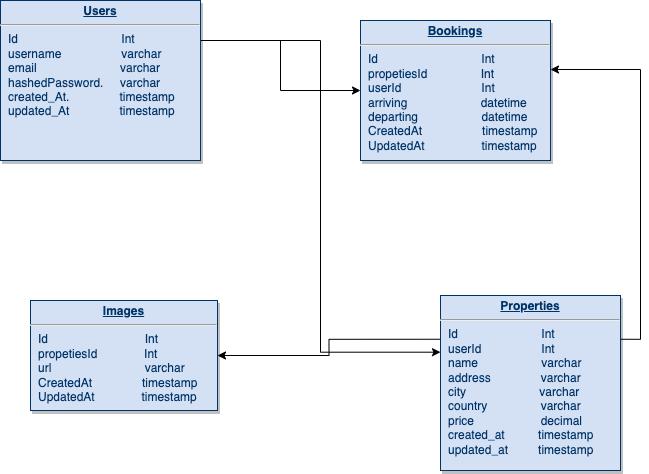

The diagram above was exported from draw.io. Its source (the exported page's mxGraphModel, read from the mxfile embedded in the PNG):
<mxGraphModel dx="1120" dy="1923" grid="1" gridSize="10" guides="1" tooltips="1" connect="1" arrows="1" fold="1" page="1" pageScale="1" pageWidth="826" pageHeight="1169" background="none" math="0" shadow="0">
  <root>
    <mxCell id="0" />
    <mxCell id="1" parent="0" />
    <mxCell id="peT8gavieeZekGmyRwX5-118" style="edgeStyle=orthogonalEdgeStyle;rounded=0;orthogonalLoop=1;jettySize=auto;html=1;exitX=0;exitY=0.25;exitDx=0;exitDy=0;" edge="1" parent="1" source="21" target="29">
      <mxGeometry relative="1" as="geometry" />
    </mxCell>
    <mxCell id="peT8gavieeZekGmyRwX5-125" style="edgeStyle=orthogonalEdgeStyle;rounded=0;orthogonalLoop=1;jettySize=auto;html=1;exitX=1;exitY=0.25;exitDx=0;exitDy=0;entryX=1;entryY=0.35;entryDx=0;entryDy=0;entryPerimeter=0;strokeColor=default;" edge="1" parent="1" source="21" target="24">
      <mxGeometry relative="1" as="geometry" />
    </mxCell>
    <mxCell id="21" value="&lt;p style=&quot;margin: 0px ; margin-top: 4px ; text-align: center ; text-decoration: underline&quot;&gt;&lt;b&gt;Properties&lt;/b&gt;&lt;/p&gt;&lt;hr&gt;&lt;p style=&quot;margin: 0px ; margin-left: 8px&quot;&gt;Id&amp;nbsp; &amp;nbsp; &amp;nbsp; &amp;nbsp; &amp;nbsp; &amp;nbsp; &amp;nbsp; &amp;nbsp; &amp;nbsp; &amp;nbsp; &amp;nbsp; &amp;nbsp; &amp;nbsp;Int&amp;nbsp; &amp;nbsp; &amp;nbsp;&amp;nbsp;&lt;/p&gt;&lt;p style=&quot;margin: 0px ; margin-left: 8px&quot;&gt;userId&amp;nbsp; &amp;nbsp; &amp;nbsp; &amp;nbsp; &amp;nbsp; &amp;nbsp; &amp;nbsp; &amp;nbsp; &amp;nbsp; Int&lt;/p&gt;&lt;p style=&quot;margin: 0px ; margin-left: 8px&quot;&gt;name&amp;nbsp; &amp;nbsp; &amp;nbsp; &amp;nbsp; &amp;nbsp; &amp;nbsp; &amp;nbsp; &amp;nbsp; &amp;nbsp; &amp;nbsp;varchar&lt;/p&gt;&lt;p style=&quot;margin: 0px ; margin-left: 8px&quot;&gt;address&amp;nbsp; &amp;nbsp; &amp;nbsp; &amp;nbsp; &amp;nbsp; &amp;nbsp; &amp;nbsp; &amp;nbsp;varchar&lt;/p&gt;&lt;p style=&quot;margin: 0px ; margin-left: 8px&quot;&gt;city&amp;nbsp; &amp;nbsp; &amp;nbsp; &amp;nbsp; &amp;nbsp; &amp;nbsp; &amp;nbsp; &amp;nbsp; &amp;nbsp; &amp;nbsp; &amp;nbsp; varchar&lt;/p&gt;&lt;p style=&quot;margin: 0px ; margin-left: 8px&quot;&gt;country&amp;nbsp; &amp;nbsp; &amp;nbsp; &amp;nbsp; &amp;nbsp; &amp;nbsp; &amp;nbsp; &amp;nbsp; varchar&lt;/p&gt;&lt;p style=&quot;margin: 0px ; margin-left: 8px&quot;&gt;price&amp;nbsp; &amp;nbsp; &amp;nbsp; &amp;nbsp; &amp;nbsp; &amp;nbsp; &amp;nbsp; &amp;nbsp; &amp;nbsp; &amp;nbsp; decimal&lt;/p&gt;&lt;p style=&quot;margin: 0px ; margin-left: 8px&quot;&gt;created_at&amp;nbsp; &amp;nbsp; &amp;nbsp; &amp;nbsp; &amp;nbsp; timestamp&lt;/p&gt;&lt;p style=&quot;margin: 0px ; margin-left: 8px&quot;&gt;updated_at&amp;nbsp; &amp;nbsp; &amp;nbsp; &amp;nbsp; &amp;nbsp;timestamp&lt;/p&gt;&lt;p style=&quot;margin: 0px ; margin-left: 8px&quot;&gt;&lt;br&gt;&lt;/p&gt;" style="verticalAlign=top;align=left;overflow=fill;fontSize=12;fontFamily=Helvetica;html=1;strokeColor=#003366;shadow=1;fillColor=#D4E1F5;fontColor=#003366" parent="1" vertex="1">
      <mxGeometry x="470" y="285" width="180" height="175" as="geometry" />
    </mxCell>
    <mxCell id="24" value="&lt;p style=&quot;margin: 0px ; margin-top: 4px ; text-align: center ; text-decoration: underline&quot;&gt;&lt;b&gt;Bookings&lt;/b&gt;&lt;/p&gt;&lt;hr&gt;&lt;p style=&quot;margin: 0px ; margin-left: 8px&quot;&gt;Id&amp;nbsp; &amp;nbsp; &amp;nbsp; &amp;nbsp; &amp;nbsp; &amp;nbsp; &amp;nbsp; &amp;nbsp; &amp;nbsp; &amp;nbsp; &amp;nbsp; &amp;nbsp; &amp;nbsp; &amp;nbsp; &amp;nbsp; &amp;nbsp;Int&lt;/p&gt;&lt;p style=&quot;margin: 0px ; margin-left: 8px&quot;&gt;propetiesId&amp;nbsp; &amp;nbsp; &amp;nbsp; &amp;nbsp; &amp;nbsp; &amp;nbsp; &amp;nbsp; &amp;nbsp; Int&lt;/p&gt;&lt;p style=&quot;margin: 0px ; margin-left: 8px&quot;&gt;userId&amp;nbsp; &amp;nbsp; &amp;nbsp; &amp;nbsp; &amp;nbsp; &amp;nbsp; &amp;nbsp; &amp;nbsp; &amp;nbsp; &amp;nbsp; &amp;nbsp; &amp;nbsp; Int&lt;/p&gt;&lt;p style=&quot;margin: 0px ; margin-left: 8px&quot;&gt;arriving&amp;nbsp; &amp;nbsp; &amp;nbsp; &amp;nbsp; &amp;nbsp; &amp;nbsp; &amp;nbsp; &amp;nbsp; &amp;nbsp; &amp;nbsp; &amp;nbsp; datetime&lt;/p&gt;&lt;p style=&quot;margin: 0px ; margin-left: 8px&quot;&gt;departing&amp;nbsp; &amp;nbsp; &amp;nbsp; &amp;nbsp; &amp;nbsp; &amp;nbsp; &amp;nbsp; &amp;nbsp; &amp;nbsp; &amp;nbsp;datetime&lt;/p&gt;&lt;p style=&quot;margin: 0px ; margin-left: 8px&quot;&gt;CreatedAt&amp;nbsp; &amp;nbsp; &amp;nbsp; &amp;nbsp; &amp;nbsp; &amp;nbsp; &amp;nbsp; &amp;nbsp; &amp;nbsp; timestamp&lt;/p&gt;&lt;p style=&quot;margin: 0px ; margin-left: 8px&quot;&gt;UpdatedAt&amp;nbsp; &amp;nbsp; &amp;nbsp; &amp;nbsp; &amp;nbsp; &amp;nbsp; &amp;nbsp; &amp;nbsp; &amp;nbsp;timestamp&lt;/p&gt;&lt;p style=&quot;margin: 0px ; margin-left: 8px&quot;&gt;&lt;br&gt;&lt;/p&gt;" style="verticalAlign=top;align=left;overflow=fill;fontSize=12;fontFamily=Helvetica;html=1;strokeColor=#003366;shadow=1;fillColor=#D4E1F5;fontColor=#003366" parent="1" vertex="1">
      <mxGeometry x="390" y="10" width="190" height="140" as="geometry" />
    </mxCell>
    <mxCell id="peT8gavieeZekGmyRwX5-116" style="edgeStyle=orthogonalEdgeStyle;rounded=0;orthogonalLoop=1;jettySize=auto;html=1;exitX=1;exitY=0.25;exitDx=0;exitDy=0;entryX=0;entryY=0.5;entryDx=0;entryDy=0;" edge="1" parent="1" source="25" target="24">
      <mxGeometry relative="1" as="geometry" />
    </mxCell>
    <mxCell id="peT8gavieeZekGmyRwX5-117" style="edgeStyle=orthogonalEdgeStyle;rounded=0;orthogonalLoop=1;jettySize=auto;html=1;exitX=1;exitY=0.25;exitDx=0;exitDy=0;entryX=0;entryY=0.324;entryDx=0;entryDy=0;entryPerimeter=0;" edge="1" parent="1" source="25" target="21">
      <mxGeometry relative="1" as="geometry" />
    </mxCell>
    <mxCell id="25" value="&lt;p style=&quot;margin: 0px ; margin-top: 4px ; text-align: center ; text-decoration: underline&quot;&gt;&lt;b&gt;Users&lt;/b&gt;&lt;/p&gt;&lt;hr&gt;&lt;p style=&quot;margin: 0px ; margin-left: 8px&quot;&gt;Id&amp;nbsp; &amp;nbsp; &amp;nbsp; &amp;nbsp; &amp;nbsp; &amp;nbsp; &amp;nbsp; &amp;nbsp; &amp;nbsp; &amp;nbsp; &amp;nbsp; &amp;nbsp; &amp;nbsp; &amp;nbsp; &amp;nbsp; &amp;nbsp;Int&amp;nbsp; &amp;nbsp; &amp;nbsp; &amp;nbsp;&lt;/p&gt;&lt;p style=&quot;margin: 0px ; margin-left: 8px&quot;&gt;username&amp;nbsp; &amp;nbsp; &amp;nbsp; &amp;nbsp; &amp;nbsp; &amp;nbsp; &amp;nbsp; &amp;nbsp; &amp;nbsp; varchar&lt;/p&gt;&lt;p style=&quot;margin: 0px ; margin-left: 8px&quot;&gt;email&amp;nbsp; &amp;nbsp; &amp;nbsp; &amp;nbsp; &amp;nbsp; &amp;nbsp; &amp;nbsp; &amp;nbsp; &amp;nbsp; &amp;nbsp; &amp;nbsp; &amp;nbsp; &amp;nbsp;varchar&lt;/p&gt;&lt;p style=&quot;margin: 0px ; margin-left: 8px&quot;&gt;hashedPassword.&amp;nbsp; &amp;nbsp; &amp;nbsp;varchar&lt;/p&gt;&lt;p style=&quot;margin: 0px ; margin-left: 8px&quot;&gt;&lt;span&gt;created_At.&amp;nbsp; &amp;nbsp; &amp;nbsp; &amp;nbsp; &amp;nbsp; &amp;nbsp; &amp;nbsp; &amp;nbsp;timestamp&lt;/span&gt;&lt;br&gt;&lt;/p&gt;&lt;p style=&quot;margin: 0px ; margin-left: 8px&quot;&gt;updated_At&amp;nbsp; &amp;nbsp; &amp;nbsp; &amp;nbsp; &amp;nbsp; &amp;nbsp; &amp;nbsp; &amp;nbsp;timestamp&lt;/p&gt;&lt;p style=&quot;margin: 0px ; margin-left: 8px&quot;&gt;&lt;br&gt;&lt;/p&gt;" style="verticalAlign=top;align=left;overflow=fill;fontSize=12;fontFamily=Helvetica;html=1;strokeColor=#003366;shadow=1;fillColor=#D4E1F5;fontColor=#003366" parent="1" vertex="1">
      <mxGeometry x="30" y="-10" width="200" height="160" as="geometry" />
    </mxCell>
    <mxCell id="29" value="&lt;p style=&quot;margin: 0px ; margin-top: 4px ; text-align: center ; text-decoration: underline&quot;&gt;&lt;b&gt;Images&lt;/b&gt;&lt;/p&gt;&lt;hr&gt;&lt;p style=&quot;margin: 0px ; margin-left: 8px&quot;&gt;&lt;span&gt;Id&amp;nbsp; &amp;nbsp; &amp;nbsp; &amp;nbsp; &amp;nbsp; &amp;nbsp; &amp;nbsp; &amp;nbsp; &amp;nbsp; &amp;nbsp; &amp;nbsp; &amp;nbsp; &amp;nbsp; &amp;nbsp; &amp;nbsp;Int&lt;/span&gt;&lt;/p&gt;&lt;p style=&quot;margin: 0px ; margin-left: 8px&quot;&gt;propetiesId&amp;nbsp; &amp;nbsp; &amp;nbsp; &amp;nbsp; &amp;nbsp; &amp;nbsp; &amp;nbsp; Int&lt;/p&gt;&lt;p style=&quot;margin: 0px ; margin-left: 8px&quot;&gt;url&amp;nbsp; &amp;nbsp; &amp;nbsp; &amp;nbsp; &amp;nbsp; &amp;nbsp; &amp;nbsp; &amp;nbsp; &amp;nbsp; &amp;nbsp; &amp;nbsp; &amp;nbsp; &amp;nbsp; &amp;nbsp; varchar&lt;/p&gt;&lt;p style=&quot;margin: 0px ; margin-left: 8px&quot;&gt;&lt;span&gt;CreatedAt&amp;nbsp; &amp;nbsp; &amp;nbsp; &amp;nbsp; &amp;nbsp; &amp;nbsp; &amp;nbsp; &amp;nbsp;timestamp&lt;/span&gt;&lt;br&gt;&lt;/p&gt;&lt;p style=&quot;margin: 0px ; margin-left: 8px&quot;&gt;UpdatedAt&amp;nbsp; &amp;nbsp; &amp;nbsp; &amp;nbsp; &amp;nbsp; &amp;nbsp; &amp;nbsp; timestamp&lt;/p&gt;&lt;p style=&quot;margin: 0px ; margin-left: 8px&quot;&gt;&lt;br&gt;&lt;/p&gt;" style="verticalAlign=top;align=left;overflow=fill;fontSize=12;fontFamily=Helvetica;html=1;strokeColor=#003366;shadow=1;fillColor=#D4E1F5;fontColor=#003366" parent="1" vertex="1">
      <mxGeometry x="60" y="290" width="187" height="110" as="geometry" />
    </mxCell>
  </root>
</mxGraphModel>